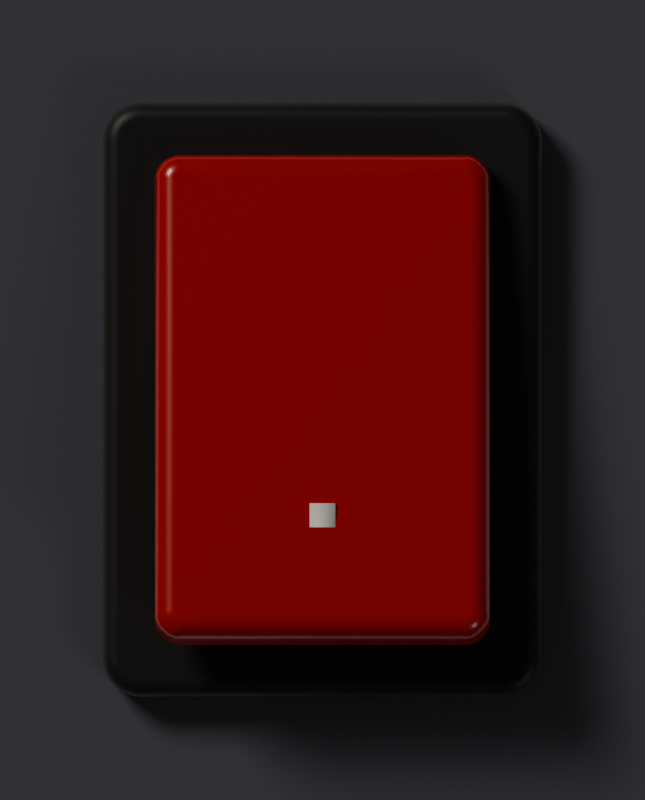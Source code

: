 # Source: rocker-off.blend  (saved by Blender 5.2.45; exported with 4.5.12 LTS)
import bpy
from mathutils import Matrix  # noqa: F401  (used for matrix-valued properties, if any)

bpy.ops.wm.read_factory_settings(use_empty=True)
scene = bpy.context.scene
scene.name = 'Scene'

# ---- materials (node trees are filled in below, after node groups)
mat_bz = bpy.data.materials.new('bz')
mat_r = bpy.data.materials.new('r')
mat_w = bpy.data.materials.new('w')

# ---- material node trees
mat_bz.use_nodes = True; mat_bz.node_tree.nodes.clear()
_N = mat_bz.node_tree.nodes; _L = mat_bz.node_tree.links
n0 = _N.new('ShaderNodeBsdfPrincipled'); n0.name = 'Principled BSDF'; n0.location = (-200, 100)
n0.inputs[0].default_value = (0.02, 0.02, 0.02, 1.0)
n0.inputs[10].default_value = 0.005
n1 = _N.new('ShaderNodeOutputMaterial'); n1.name = 'Material Output'; n1.location = (200, 100)
_L.new(n0.outputs[0], n1.inputs[0])
n1.is_active_output = True
mat_r.use_nodes = True; mat_r.node_tree.nodes.clear()
_N = mat_r.node_tree.nodes; _L = mat_r.node_tree.links
n0 = _N.new('ShaderNodeBsdfPrincipled'); n0.name = 'Principled BSDF'; n0.location = (-200, 100)
n0.inputs[0].default_value = (0.55, 0.02, 0.015, 1.0)
n0.inputs[2].default_value = 0.3
n0.inputs[10].default_value = 0.005
n0.inputs[19].default_value = 0.4
n1 = _N.new('ShaderNodeOutputMaterial'); n1.name = 'Material Output'; n1.location = (200, 100)
_L.new(n0.outputs[0], n1.inputs[0])
n1.is_active_output = True
mat_w.use_nodes = True; mat_w.node_tree.nodes.clear()
_N = mat_w.node_tree.nodes; _L = mat_w.node_tree.links
n0 = _N.new('ShaderNodeBsdfPrincipled'); n0.name = 'Principled BSDF'; n0.location = (-200, 100)
n0.inputs[0].default_value = (0.9, 0.88, 0.82, 1.0)
n0.inputs[10].default_value = 0.005
n1 = _N.new('ShaderNodeOutputMaterial'); n1.name = 'Material Output'; n1.location = (200, 100)
_L.new(n0.outputs[0], n1.inputs[0])
n1.is_active_output = True

# ---- world
world_w = bpy.data.worlds.new('W'); scene.world = world_w
world_w.use_nodes = True; world_w.node_tree.nodes.clear()
_N = world_w.node_tree.nodes; _L = world_w.node_tree.links
n0 = _N.new('ShaderNodeBackground'); n0.name = 'Background'; n0.location = (-200, 100)
n0.inputs[0].default_value = (0.05, 0.05, 0.055, 1.0)
n1 = _N.new('ShaderNodeOutputWorld'); n1.name = 'World Output'; n1.location = (200, 100)
_L.new(n0.outputs[0], n1.inputs[0])
n1.is_active_output = True

# ---- cameras
cam_camera = bpy.data.cameras.new('Camera')
cam_camera.type = 'ORTHO'
cam_camera.clip_end = 100.0
cam_camera.ortho_scale = 0.62

# ---- lights
light_area = bpy.data.lights.new('Area', 'AREA')
light_area.color = (1.0, 0.95, 0.88)
light_area.energy = 700.0
light_area.size = 4.0
light_area.size_y = 1.0
light_area_001 = bpy.data.lights.new('Area.001', 'AREA')
light_area_001.color = (0.92, 0.95, 1.0)
light_area_001.energy = 90.0
light_area_001.size = 3.0
light_area_001.size_y = 1.0

# ---- meshes
me_cube = bpy.data.meshes.new('Cube')
me_cube.from_pydata([(-0.14, -0.23, -0.02), (-0.17, -0.2, -0.02), (-0.1447, -0.2296, -0.02), (-0.1493, -0.2285, -0.02), (-0.1536, -0.2267, -0.02), (-0.1576, -0.2243, -0.02), (-0.1612, -0.2212, -0.02), (-0.1643, -0.2176, -0.02), (-0.1667, -0.2136, -0.02), (-0.1685, -0.2093, -0.02), (-0.1696, -0.2047, -0.02), (-0.17, -0.2, 0.02), (-0.14, -0.23, 0.02), (-0.1696, -0.2047, 0.02), (-0.1685, -0.2093, 0.02), (-0.1667, -0.2136, 0.02), (-0.1643, -0.2176, 0.02), (-0.1612, -0.2212, 0.02), (-0.1576, -0.2243, 0.02), (-0.1536, -0.2267, 0.02), (-0.1493, -0.2285, 0.02), (-0.1447, -0.2296, 0.02), (-0.17, 0.2, -0.02), (-0.14, 0.23, -0.02), (-0.1696, 0.2047, -0.02), (-0.1685, 0.2093, -0.02), (-0.1667, 0.2136, -0.02), (-0.1643, 0.2176, -0.02), (-0.1612, 0.2212, -0.02), (-0.1576, 0.2243, -0.02), (-0.1536, 0.2267, -0.02), (-0.1493, 0.2285, -0.02), (-0.1447, 0.2296, -0.02), (-0.14, 0.23, 0.02), (-0.17, 0.2, 0.02), (-0.1447, 0.2296, 0.02), (-0.1493, 0.2285, 0.02), (-0.1536, 0.2267, 0.02), (-0.1576, 0.2243, 0.02), (-0.1612, 0.2212, 0.02), (-0.1643, 0.2176, 0.02), (-0.1667, 0.2136, 0.02), (-0.1685, 0.2093, 0.02), (-0.1696, 0.2047, 0.02), (0.17, -0.2, -0.02), (0.14, -0.23, -0.02), (0.1696, -0.2047, -0.02), (0.1685, -0.2093, -0.02), (0.1667, -0.2136, -0.02), (0.1643, -0.2176, -0.02), (0.1612, -0.2212, -0.02), (0.1576, -0.2243, -0.02), (0.1536, -0.2267, -0.02), (0.1493, -0.2285, -0.02), (0.1447, -0.2296, -0.02), (0.14, -0.23, 0.02), (0.17, -0.2, 0.02), (0.1447, -0.2296, 0.02), (0.1493, -0.2285, 0.02), (0.1536, -0.2267, 0.02), (0.1576, -0.2243, 0.02), (0.1612, -0.2212, 0.02), (0.1643, -0.2176, 0.02), (0.1667, -0.2136, 0.02), (0.1685, -0.2093, 0.02), (0.1696, -0.2047, 0.02), (0.14, 0.23, -0.02), (0.17, 0.2, -0.02), (0.1447, 0.2296, -0.02), (0.1493, 0.2285, -0.02), (0.1536, 0.2267, -0.02), (0.1576, 0.2243, -0.02), (0.1612, 0.2212, -0.02), (0.1643, 0.2176, -0.02), (0.1667, 0.2136, -0.02), (0.1685, 0.2093, -0.02), (0.1696, 0.2047, -0.02), (0.17, 0.2, 0.02), (0.14, 0.23, 0.02), (0.1696, 0.2047, 0.02), (0.1685, 0.2093, 0.02), (0.1667, 0.2136, 0.02), (0.1643, 0.2176, 0.02), (0.1612, 0.2212, 0.02), (0.1576, 0.2243, 0.02), (0.1536, 0.2267, 0.02), (0.1493, 0.2285, 0.02), (0.1447, 0.2296, 0.02)], [], [(0, 12, 21, 2), (2, 21, 20, 3), (3, 20, 19, 4), (4, 19, 18, 5), (5, 18, 17, 6), (6, 17, 16, 7), (7, 16, 15, 8), (8, 15, 14, 9), (9, 14, 13, 10), (10, 13, 11, 1), (33, 23, 32, 35), (35, 32, 31, 36), (36, 31, 30, 37), (37, 30, 29, 38), (38, 29, 28, 39), (39, 28, 27, 40), (40, 27, 26, 41), (41, 26, 25, 42), (42, 25, 24, 43), (43, 24, 22, 34), (77, 67, 76, 79), (79, 76, 75, 80), (80, 75, 74, 81), (81, 74, 73, 82), (82, 73, 72, 83), (83, 72, 71, 84), (84, 71, 70, 85), (85, 70, 69, 86), (86, 69, 68, 87), (87, 68, 66, 78), (55, 45, 54, 57), (57, 54, 53, 58), (58, 53, 52, 59), (59, 52, 51, 60), (60, 51, 50, 61), (61, 50, 49, 62), (62, 49, 48, 63), (63, 48, 47, 64), (64, 47, 46, 65), (65, 46, 44, 56), (22, 24, 25, 26, 27, 28, 29, 30, 31, 32, 23, 66, 68, 69, 70, 71, 72, 73, 74, 75, 76, 67, 44, 46, 47, 48, 49, 50, 51, 52, 53, 54, 45, 0, 2, 3, 4, 5, 6, 7, 8, 9, 10, 1), (1, 11, 34, 22), (45, 55, 12, 0), (77, 79, 80, 81, 82, 83, 84, 85, 86, 87, 78, 33, 35, 36, 37, 38, 39, 40, 41, 42, 43, 34, 11, 13, 14, 15, 16, 17, 18, 19, 20, 21, 12, 55, 57, 58, 59, 60, 61, 62, 63, 64, 65, 56), (23, 33, 78, 66), (67, 77, 56, 44)])
me_cube.polygons.foreach_set('use_smooth', [True] * 46)
_k = set([(0, 2), (0, 45), (1, 10), (1, 22), (2, 3), (3, 4), (4, 5), (5, 6), (6, 7), (7, 8), (8, 9), (9, 10), (11, 13), (11, 34), (12, 21), (12, 55), (13, 14), (14, 15), (15, 16), (16, 17), (17, 18), (18, 19), (19, 20), (20, 21), (22, 24), (23, 32), (23, 66), (24, 25), (25, 26), (26, 27), (27, 28), (28, 29), (29, 30), (30, 31), (31, 32), (33, 35), (33, 78), (34, 43), (35, 36), (36, 37), (37, 38), (38, 39), (39, 40), (40, 41), (41, 42), (42, 43), (44, 46), (44, 67), (45, 54), (46, 47), (47, 48), (48, 49), (49, 50), (50, 51), (51, 52), (52, 53), (53, 54), (55, 57), (56, 65), (56, 77), (57, 58), (58, 59), (59, 60), (60, 61), (61, 62), (62, 63), (63, 64), (64, 65), (66, 68), (67, 76), (68, 69), (69, 70), (70, 71), (71, 72), (72, 73), (73, 74), (74, 75), (75, 76), (77, 79), (78, 87), (79, 80), (80, 81), (81, 82), (82, 83), (83, 84), (84, 85), (85, 86), (86, 87)])
me_cube.attributes.new('sharp_edge', 'BOOLEAN', 'EDGE').data.foreach_set('value', [ (min(e.vertices), max(e.vertices)) in _k for e in me_cube.edges])
_uv = me_cube.uv_layers.new(name='UVMap')
_uv.uv.foreach_set('vector', [0.375, 0.9779, 0.625, 0.9779, 0.625, 0.9814, 0.375, 0.9814, 0.375, 0.9814, 0.625, 0.9814, 0.625, 0.9848, 0.375, 0.9848, 0.375, 0.9848, 0.625, 0.9848, 0.625, 0.988, 0.375, 0.988, 0.375, 0.988, 0.625, 0.988, 0.625, 0.9909, 0.375, 0.9909, 0.375, 0.9909, 0.625, 0.9909, 0.625, 1.0, 0.375, 1.0, 0.375, 0.0, 0.625, 0.0, 0.625, 0.006721, 0.375, 0.006721, 0.375, 0.006721, 0.625, 0.006721, 0.625, 0.008902, 0.375, 0.008902, 0.375, 0.008902, 0.625, 0.008902, 0.625, 0.01127, 0.375, 0.01127, 0.375, 0.01127, 0.625, 0.01127, 0.625, 0.01375, 0.375, 0.01375, 0.375, 0.01375, 0.625, 0.01375, 0.625, 0.0163, 0.375, 0.0163, 0.625, 0.2721, 0.375, 0.2721, 0.375, 0.2686, 0.625, 0.2686, 0.625, 0.2686, 0.375, 0.2686, 0.375, 0.2652, 0.625, 0.2652, 0.625, 0.2652, 0.375, 0.2652, 0.375, 0.262, 0.625, 0.262, 0.625, 0.262, 0.375, 0.262, 0.375, 0.2591, 0.625, 0.2591, 0.625, 0.2591, 0.375, 0.2591, 0.375, 0.25, 0.625, 0.25, 0.625, 0.25, 0.375, 0.25, 0.375, 0.2433, 0.625, 0.2433, 0.625, 0.2433, 0.375, 0.2433, 0.375, 0.2411, 0.625, 0.2411, 0.625, 0.2411, 0.375, 0.2411, 0.375, 0.2387, 0.625, 0.2387, 0.625, 0.2387, 0.375, 0.2387, 0.375, 0.2362, 0.625, 0.2362, 0.625, 0.2362, 0.375, 0.2362, 0.375, 0.2337, 0.625, 0.2337, 0.625, 0.5163, 0.375, 0.5163, 0.3749, 0.5138, 0.6251, 0.5138, 0.6251, 0.5138, 0.3749, 0.5138, 0.3746, 0.5113, 0.6254, 0.5113, 0.6254, 0.5113, 0.3746, 0.5113, 0.3742, 0.5089, 0.6258, 0.5089, 0.6258, 0.5089, 0.3742, 0.5089, 0.3736, 0.5067, 0.6264, 0.5067, 0.6264, 0.5067, 0.3736, 0.5067, 0.3728, 0.5016, 0.6272, 0.5016, 0.6272, 0.5016, 0.3728, 0.5016, 0.372, 0.495, 0.628, 0.495, 0.628, 0.495, 0.372, 0.495, 0.371, 0.4926, 0.629, 0.4926, 0.629, 0.4926, 0.371, 0.4926, 0.3699, 0.4901, 0.6301, 0.4901, 0.6301, 0.4901, 0.3699, 0.4901, 0.3688, 0.4877, 0.6312, 0.4877, 0.6312, 0.4877, 0.3688, 0.4877, 0.3676, 0.4853, 0.6324, 0.4853, 0.6324, 0.7647, 0.3676, 0.7647, 0.3688, 0.7623, 0.6312, 0.7623, 0.6312, 0.7623, 0.3688, 0.7623, 0.3699, 0.7599, 0.6301, 0.7599, 0.6301, 0.7599, 0.3699, 0.7599, 0.371, 0.7574, 0.629, 0.7574, 0.629, 0.7574, 0.371, 0.7574, 0.372, 0.755, 0.628, 0.755, 0.628, 0.755, 0.372, 0.755, 0.3728, 0.7484, 0.6272, 0.7484, 0.6272, 0.7484, 0.3728, 0.7484, 0.3736, 0.7433, 0.6264, 0.7433, 0.6264, 0.7433, 0.3736, 0.7433, 0.3742, 0.7411, 0.6258, 0.7411, 0.6258, 0.7411, 0.3742, 0.7411, 0.3746, 0.7387, 0.6254, 0.7387, 0.6254, 0.7387, 0.3746, 0.7387, 0.3749, 0.7362, 0.6251, 0.7362, 0.6251, 0.7362, 0.3749, 0.7362, 0.375, 0.7337, 0.625, 0.7337, 0.125, 0.5163, 0.1253, 0.5138, 0.1261, 0.5113, 0.1274, 0.5089, 0.1292, 0.5067, 0.1315, 0.5048, 0.1341, 0.5031, 0.137, 0.5018, 0.1402, 0.5008, 0.1436, 0.5002, 0.1471, 0.5, 0.3676, 0.4853, 0.3688, 0.4877, 0.3699, 0.4901, 0.371, 0.4926, 0.372, 0.495, 0.3728, 0.5016, 0.3736, 0.5067, 0.3742, 0.5089, 0.3746, 0.5113, 0.3749, 0.5138, 0.375, 0.5163, 0.375, 0.7337, 0.3749, 0.7362, 0.3746, 0.7387, 0.3742, 0.7411, 0.3736, 0.7433, 0.3728, 0.7484, 0.372, 0.755, 0.371, 0.7574, 0.3699, 0.7599, 0.3688, 0.7623, 0.3676, 0.7647, 0.1471, 0.75, 0.1436, 0.7498, 0.1402, 0.7492, 0.137, 0.7482, 0.1341, 0.7469, 0.1315, 0.7452, 0.1292, 0.7433, 0.1274, 0.7411, 0.1261, 0.7387, 0.1253, 0.7362, 0.125, 0.7337, 0.375, 0.0163, 0.625, 0.0163, 0.625, 0.2337, 0.375, 0.2337, 0.3676, 0.7647, 0.6324, 0.7647, 0.625, 0.9779, 0.375, 0.9779, 0.625, 0.5163, 0.6251, 0.5138, 0.6254, 0.5113, 0.6258, 0.5089, 0.6264, 0.5067, 0.6272, 0.5016, 0.628, 0.495, 0.629, 0.4926, 0.6301, 0.4901, 0.6312, 0.4877, 0.6324, 0.4853, 0.8529, 0.5, 0.8564, 0.5002, 0.8598, 0.5008, 0.863, 0.5018, 0.8659, 0.5031, 0.8685, 0.5048, 0.8708, 0.5067, 0.8726, 0.5089, 0.8739, 0.5113, 0.8747, 0.5138, 0.875, 0.5163, 0.875, 0.7337, 0.8747, 0.7362, 0.8739, 0.7387, 0.8726, 0.7411, 0.8708, 0.7433, 0.8685, 0.7452, 0.8659, 0.7469, 0.863, 0.7482, 0.8598, 0.7492, 0.8564, 0.7498, 0.8529, 0.75, 0.6324, 0.7647, 0.6312, 0.7623, 0.6301, 0.7599, 0.629, 0.7574, 0.628, 0.755, 0.6272, 0.7484, 0.6264, 0.7433, 0.6258, 0.7411, 0.6254, 0.7387, 0.6251, 0.7362, 0.625, 0.7337, 0.375, 0.2721, 0.625, 0.2721, 0.6324, 0.4853, 0.3676, 0.4853, 0.375, 0.5163, 0.625, 0.5163, 0.625, 0.7337, 0.375, 0.7337])
me_cube.materials.append(mat_bz)
me_cube.update()
me_cube_001 = bpy.data.meshes.new('Cube.001')
me_cube_001.from_pydata([(-0.11, -0.19, -0.03), (-0.13, -0.17, -0.03), (-0.1131, -0.1898, -0.03), (-0.1162, -0.189, -0.03), (-0.1191, -0.1878, -0.03), (-0.1218, -0.1862, -0.03), (-0.1241, -0.1841, -0.03), (-0.1262, -0.1818, -0.03), (-0.1278, -0.1791, -0.03), (-0.129, -0.1762, -0.03), (-0.1298, -0.1731, -0.03), (-0.13, -0.17, 0.03), (-0.11, -0.19, 0.03), (-0.1298, -0.1731, 0.03), (-0.129, -0.1762, 0.03), (-0.1278, -0.1791, 0.03), (-0.1262, -0.1818, 0.03), (-0.1241, -0.1841, 0.03), (-0.1218, -0.1862, 0.03), (-0.1191, -0.1878, 0.03), (-0.1162, -0.189, 0.03), (-0.1131, -0.1898, 0.03), (-0.13, 0.17, -0.03), (-0.11, 0.19, -0.03), (-0.1298, 0.1731, -0.03), (-0.129, 0.1762, -0.03), (-0.1278, 0.1791, -0.03), (-0.1262, 0.1818, -0.03), (-0.1241, 0.1841, -0.03), (-0.1218, 0.1862, -0.03), (-0.1191, 0.1878, -0.03), (-0.1162, 0.189, -0.03), (-0.1131, 0.1898, -0.03), (-0.11, 0.19, 0.03), (-0.13, 0.17, 0.03), (-0.1131, 0.1898, 0.03), (-0.1162, 0.189, 0.03), (-0.1191, 0.1878, 0.03), (-0.1218, 0.1862, 0.03), (-0.1241, 0.1841, 0.03), (-0.1262, 0.1818, 0.03), (-0.1278, 0.1791, 0.03), (-0.129, 0.1762, 0.03), (-0.1298, 0.1731, 0.03), (0.13, -0.17, -0.03), (0.11, -0.19, -0.03), (0.1298, -0.1731, -0.03), (0.129, -0.1762, -0.03), (0.1278, -0.1791, -0.03), (0.1262, -0.1818, -0.03), (0.1241, -0.1841, -0.03), (0.1218, -0.1862, -0.03), (0.1191, -0.1878, -0.03), (0.1162, -0.189, -0.03), (0.1131, -0.1898, -0.03), (0.11, -0.19, 0.03), (0.13, -0.17, 0.03), (0.1131, -0.1898, 0.03), (0.1162, -0.189, 0.03), (0.1191, -0.1878, 0.03), (0.1218, -0.1862, 0.03), (0.1241, -0.1841, 0.03), (0.1262, -0.1818, 0.03), (0.1278, -0.1791, 0.03), (0.129, -0.1762, 0.03), (0.1298, -0.1731, 0.03), (0.11, 0.19, -0.03), (0.13, 0.17, -0.03), (0.1131, 0.1898, -0.03), (0.1162, 0.189, -0.03), (0.1191, 0.1878, -0.03), (0.1218, 0.1862, -0.03), (0.1241, 0.1841, -0.03), (0.1262, 0.1818, -0.03), (0.1278, 0.1791, -0.03), (0.129, 0.1762, -0.03), (0.1298, 0.1731, -0.03), (0.13, 0.17, 0.03), (0.11, 0.19, 0.03), (0.1298, 0.1731, 0.03), (0.129, 0.1762, 0.03), (0.1278, 0.1791, 0.03), (0.1262, 0.1818, 0.03), (0.1241, 0.1841, 0.03), (0.1218, 0.1862, 0.03), (0.1191, 0.1878, 0.03), (0.1162, 0.189, 0.03), (0.1131, 0.1898, 0.03)], [], [(0, 12, 21, 2), (2, 21, 20, 3), (3, 20, 19, 4), (4, 19, 18, 5), (5, 18, 17, 6), (6, 17, 16, 7), (7, 16, 15, 8), (8, 15, 14, 9), (9, 14, 13, 10), (10, 13, 11, 1), (33, 23, 32, 35), (35, 32, 31, 36), (36, 31, 30, 37), (37, 30, 29, 38), (38, 29, 28, 39), (39, 28, 27, 40), (40, 27, 26, 41), (41, 26, 25, 42), (42, 25, 24, 43), (43, 24, 22, 34), (77, 67, 76, 79), (79, 76, 75, 80), (80, 75, 74, 81), (81, 74, 73, 82), (82, 73, 72, 83), (83, 72, 71, 84), (84, 71, 70, 85), (85, 70, 69, 86), (86, 69, 68, 87), (87, 68, 66, 78), (55, 45, 54, 57), (57, 54, 53, 58), (58, 53, 52, 59), (59, 52, 51, 60), (60, 51, 50, 61), (61, 50, 49, 62), (62, 49, 48, 63), (63, 48, 47, 64), (64, 47, 46, 65), (65, 46, 44, 56), (22, 24, 25, 26, 27, 28, 29, 30, 31, 32, 23, 66, 68, 69, 70, 71, 72, 73, 74, 75, 76, 67, 44, 46, 47, 48, 49, 50, 51, 52, 53, 54, 45, 0, 2, 3, 4, 5, 6, 7, 8, 9, 10, 1), (1, 11, 34, 22), (45, 55, 12, 0), (77, 79, 80, 81, 82, 83, 84, 85, 86, 87, 78, 33, 35, 36, 37, 38, 39, 40, 41, 42, 43, 34, 11, 13, 14, 15, 16, 17, 18, 19, 20, 21, 12, 55, 57, 58, 59, 60, 61, 62, 63, 64, 65, 56), (23, 33, 78, 66), (67, 77, 56, 44)])
me_cube_001.polygons.foreach_set('use_smooth', [True] * 46)
_k = set([(0, 2), (0, 45), (1, 10), (1, 22), (2, 3), (3, 4), (4, 5), (5, 6), (6, 7), (7, 8), (8, 9), (9, 10), (11, 13), (11, 34), (12, 21), (12, 55), (13, 14), (14, 15), (15, 16), (16, 17), (17, 18), (18, 19), (19, 20), (20, 21), (22, 24), (23, 32), (23, 66), (24, 25), (25, 26), (26, 27), (27, 28), (28, 29), (29, 30), (30, 31), (31, 32), (33, 35), (33, 78), (34, 43), (35, 36), (36, 37), (37, 38), (38, 39), (39, 40), (40, 41), (41, 42), (42, 43), (44, 46), (44, 67), (45, 54), (46, 47), (47, 48), (48, 49), (49, 50), (50, 51), (51, 52), (52, 53), (53, 54), (55, 57), (56, 65), (56, 77), (57, 58), (58, 59), (59, 60), (60, 61), (61, 62), (62, 63), (63, 64), (64, 65), (66, 68), (67, 76), (68, 69), (69, 70), (70, 71), (71, 72), (72, 73), (73, 74), (74, 75), (75, 76), (77, 79), (78, 87), (79, 80), (80, 81), (81, 82), (82, 83), (83, 84), (84, 85), (85, 86), (86, 87)])
me_cube_001.attributes.new('sharp_edge', 'BOOLEAN', 'EDGE').data.foreach_set('value', [ (min(e.vertices), max(e.vertices)) in _k for e in me_cube_001.edges])
_uv = me_cube_001.uv_layers.new(name='UVMap')
_uv.uv.foreach_set('vector', [0.375, 0.9808, 0.625, 0.9808, 0.625, 0.9838, 0.375, 0.9838, 0.375, 0.9838, 0.625, 0.9838, 0.625, 0.9867, 0.375, 0.9867, 0.375, 0.9867, 0.625, 0.9867, 0.625, 0.9895, 0.375, 0.9895, 0.375, 0.9895, 0.625, 0.9895, 0.625, 0.9921, 0.375, 0.9921, 0.375, 0.9921, 0.625, 0.9921, 0.625, 1.0, 0.375, 1.0, 0.375, 0.0, 0.625, 0.0, 0.625, 0.005424, 0.375, 0.005424, 0.375, 0.005424, 0.625, 0.005424, 0.625, 0.007184, 0.375, 0.007184, 0.375, 0.007184, 0.625, 0.007184, 0.625, 0.009092, 0.375, 0.009092, 0.375, 0.009092, 0.625, 0.009092, 0.625, 0.0111, 0.375, 0.0111, 0.375, 0.0111, 0.625, 0.0111, 0.625, 0.01316, 0.375, 0.01316, 0.625, 0.2692, 0.375, 0.2692, 0.375, 0.2662, 0.625, 0.2662, 0.625, 0.2662, 0.375, 0.2662, 0.375, 0.2633, 0.625, 0.2633, 0.625, 0.2633, 0.375, 0.2633, 0.375, 0.2605, 0.625, 0.2605, 0.625, 0.2605, 0.375, 0.2605, 0.375, 0.2579, 0.625, 0.2579, 0.625, 0.2579, 0.375, 0.2579, 0.375, 0.25, 0.625, 0.25, 0.625, 0.25, 0.375, 0.25, 0.375, 0.2446, 0.625, 0.2446, 0.625, 0.2446, 0.375, 0.2446, 0.375, 0.2428, 0.625, 0.2428, 0.625, 0.2428, 0.375, 0.2428, 0.375, 0.2409, 0.625, 0.2409, 0.625, 0.2409, 0.375, 0.2409, 0.375, 0.2389, 0.625, 0.2389, 0.625, 0.2389, 0.375, 0.2389, 0.375, 0.2368, 0.625, 0.2368, 0.625, 0.5132, 0.375, 0.5132, 0.3749, 0.5111, 0.6251, 0.5111, 0.6251, 0.5111, 0.3749, 0.5111, 0.3747, 0.5091, 0.6253, 0.5091, 0.6253, 0.5091, 0.3747, 0.5091, 0.3743, 0.5072, 0.6257, 0.5072, 0.6257, 0.5072, 0.3743, 0.5072, 0.3738, 0.5054, 0.6262, 0.5054, 0.6262, 0.5054, 0.3738, 0.5054, 0.3731, 0.5013, 0.6269, 0.5013, 0.6269, 0.5013, 0.3731, 0.5013, 0.3724, 0.4956, 0.6276, 0.4956, 0.6276, 0.4956, 0.3724, 0.4956, 0.3715, 0.4935, 0.6285, 0.4935, 0.6285, 0.4935, 0.3715, 0.4935, 0.3706, 0.4914, 0.6294, 0.4914, 0.6294, 0.4914, 0.3706, 0.4914, 0.3696, 0.4892, 0.6304, 0.4892, 0.6304, 0.4892, 0.3696, 0.4892, 0.3686, 0.4872, 0.6314, 0.4872, 0.6314, 0.7628, 0.3686, 0.7628, 0.3696, 0.7608, 0.6304, 0.7608, 0.6304, 0.7608, 0.3696, 0.7608, 0.3706, 0.7586, 0.6294, 0.7586, 0.6294, 0.7586, 0.3706, 0.7586, 0.3715, 0.7565, 0.6285, 0.7565, 0.6285, 0.7565, 0.3715, 0.7565, 0.3724, 0.7544, 0.6276, 0.7544, 0.6276, 0.7544, 0.3724, 0.7544, 0.3731, 0.7487, 0.6269, 0.7487, 0.6269, 0.7487, 0.3731, 0.7487, 0.3738, 0.7446, 0.6262, 0.7446, 0.6262, 0.7446, 0.3738, 0.7446, 0.3743, 0.7428, 0.6257, 0.7428, 0.6257, 0.7428, 0.3743, 0.7428, 0.3747, 0.7409, 0.6253, 0.7409, 0.6253, 0.7409, 0.3747, 0.7409, 0.3749, 0.7389, 0.6251, 0.7389, 0.6251, 0.7389, 0.3749, 0.7389, 0.375, 0.7368, 0.625, 0.7368, 0.125, 0.5132, 0.1252, 0.5111, 0.1259, 0.5091, 0.1271, 0.5072, 0.1287, 0.5054, 0.1306, 0.5039, 0.1329, 0.5025, 0.1355, 0.5014, 0.1383, 0.5006, 0.1412, 0.5002, 0.1442, 0.5, 0.3686, 0.4872, 0.3696, 0.4892, 0.3706, 0.4914, 0.3715, 0.4935, 0.3724, 0.4956, 0.3731, 0.5013, 0.3738, 0.5054, 0.3743, 0.5072, 0.3747, 0.5091, 0.3749, 0.5111, 0.375, 0.5132, 0.375, 0.7368, 0.3749, 0.7389, 0.3747, 0.7409, 0.3743, 0.7428, 0.3738, 0.7446, 0.3731, 0.7487, 0.3724, 0.7544, 0.3715, 0.7565, 0.3706, 0.7586, 0.3696, 0.7608, 0.3686, 0.7628, 0.1442, 0.75, 0.1412, 0.7498, 0.1383, 0.7494, 0.1355, 0.7486, 0.1329, 0.7475, 0.1306, 0.7461, 0.1287, 0.7446, 0.1271, 0.7428, 0.1259, 0.7409, 0.1252, 0.7389, 0.125, 0.7368, 0.375, 0.01316, 0.625, 0.01316, 0.625, 0.2368, 0.375, 0.2368, 0.3686, 0.7628, 0.6314, 0.7628, 0.625, 0.9808, 0.375, 0.9808, 0.625, 0.5132, 0.6251, 0.5111, 0.6253, 0.5091, 0.6257, 0.5072, 0.6262, 0.5054, 0.6269, 0.5013, 0.6276, 0.4956, 0.6285, 0.4935, 0.6294, 0.4914, 0.6304, 0.4892, 0.6314, 0.4872, 0.8558, 0.5, 0.8588, 0.5002, 0.8617, 0.5006, 0.8645, 0.5014, 0.8671, 0.5025, 0.8694, 0.5039, 0.8713, 0.5054, 0.8729, 0.5072, 0.8741, 0.5091, 0.8748, 0.5111, 0.875, 0.5132, 0.875, 0.7368, 0.8748, 0.7389, 0.8741, 0.7409, 0.8729, 0.7428, 0.8713, 0.7446, 0.8694, 0.7461, 0.8671, 0.7475, 0.8645, 0.7486, 0.8617, 0.7494, 0.8588, 0.7498, 0.8558, 0.75, 0.6314, 0.7628, 0.6304, 0.7608, 0.6294, 0.7586, 0.6285, 0.7565, 0.6276, 0.7544, 0.6269, 0.7487, 0.6262, 0.7446, 0.6257, 0.7428, 0.6253, 0.7409, 0.6251, 0.7389, 0.625, 0.7368, 0.375, 0.2692, 0.625, 0.2692, 0.6314, 0.4872, 0.3686, 0.4872, 0.375, 0.5132, 0.625, 0.5132, 0.625, 0.7368, 0.375, 0.7368])
me_cube_001.materials.append(mat_r)
me_cube_001.update()
me_cube_002 = bpy.data.meshes.new('Cube.002')
me_cube_002.from_pydata([(-0.01, -0.035, -0.0105), (-0.01, -0.035, 0.0105), (-0.01, 0.035, -0.0105), (-0.01, 0.035, 0.0105), (0.01, -0.035, -0.0105), (0.01, -0.035, 0.0105), (0.01, 0.035, -0.0105), (0.01, 0.035, 0.0105)], [], [(0, 1, 3, 2), (2, 3, 7, 6), (6, 7, 5, 4), (4, 5, 1, 0), (2, 6, 4, 0), (7, 3, 1, 5)])
me_cube_002.polygons.foreach_set('use_smooth', [True] * 6)
_k = set([(0, 1), (0, 2), (0, 4), (1, 3), (1, 5), (2, 3), (2, 6), (3, 7), (4, 5), (4, 6), (5, 7), (6, 7)])
me_cube_002.attributes.new('sharp_edge', 'BOOLEAN', 'EDGE').data.foreach_set('value', [ (min(e.vertices), max(e.vertices)) in _k for e in me_cube_002.edges])
_uv = me_cube_002.uv_layers.new(name='UVMap')
_uv.uv.foreach_set('vector', [0.375, 0.0, 0.625, 0.0, 0.625, 0.25, 0.375, 0.25, 0.375, 0.25, 0.625, 0.25, 0.625, 0.5, 0.375, 0.5, 0.375, 0.5, 0.625, 0.5, 0.625, 0.75, 0.375, 0.75, 0.375, 0.75, 0.625, 0.75, 0.625, 1.0, 0.375, 1.0, 0.125, 0.5, 0.375, 0.5, 0.375, 0.75, 0.125, 0.75, 0.625, 0.5, 0.875, 0.5, 0.875, 0.75, 0.625, 0.75])
me_cube_002.materials.append(mat_w)
me_cube_002.update()
me_plane = bpy.data.meshes.new('Plane')
me_plane.from_pydata([(-0.5, -0.5, 0.0), (0.5, -0.5, 0.0), (-0.5, 0.5, 0.0), (0.5, 0.5, 0.0)], [], [(0, 1, 3, 2)])
_uv = me_plane.uv_layers.new(name='UVMap')
_uv.uv.foreach_set('vector', [0.0, 0.0, 1.0, 0.0, 1.0, 1.0, 0.0, 1.0])
me_plane.update()

# ---- objects
ob_bezel = bpy.data.objects.new('bezel', me_cube)
ob_rock = bpy.data.objects.new('rock', me_cube_001)
ob_i = bpy.data.objects.new('i', me_cube_002)
ob_plane = bpy.data.objects.new('Plane', me_plane)
ob_area = bpy.data.objects.new('Area', light_area)
ob_area_001 = bpy.data.objects.new('Area.001', light_area_001)
ob_camera = bpy.data.objects.new('Camera', cam_camera)

# ---- transforms, parenting, visibility, modifiers, constraints
ob_bezel.location = (0.25, -0.31, 0.02)
_m = ob_bezel.modifiers.new('bev', 'BEVEL')
_m.width = 0.012
_m.width_pct = 0.012
_m.segments = 4
_m.angle_limit = 1.047
_m.harden_normals = True
ob_rock.location = (0.25, -0.31, 0.07)
ob_rock.rotation_euler = (-0.1571, 0.0, 0.0)
_m = ob_rock.modifiers.new('bev', 'BEVEL')
_m.width = 0.016
_m.width_pct = 0.016
_m.segments = 4
_m.angle_limit = 1.047
_m.harden_normals = True
ob_i.location = (0.25, -0.425, 0.1055)
ob_plane.location = (0.25, -0.31, 0.0)
ob_plane.scale = (0.75, 0.93, 1.0)
ob_plane.is_shadow_catcher = True
ob_area.location = (-6.75, 6.69, 8.0)
ob_area.rotation_euler = (0.8911, -1.882e-08, -2.356)
ob_area_001.location = (6.25, -6.31, 6.0)
ob_area_001.rotation_euler = (0.9553, -6.959e-08, 0.7854)
ob_camera.location = (0.25, -0.31, 20.0)

# ---- collection membership
scene.collection.objects.link(ob_bezel)
scene.collection.objects.link(ob_rock)
scene.collection.objects.link(ob_i)
scene.collection.objects.link(ob_plane)
scene.collection.objects.link(ob_area)
scene.collection.objects.link(ob_area_001)
scene.collection.objects.link(ob_camera)

# ---- scene / render settings (as saved in the file)
scene.camera = ob_camera
scene.frame_start = 1; scene.frame_end = 250; scene.frame_set(1)
scene.render.engine = 'CYCLES'
scene.render.resolution_x = 100
scene.render.resolution_y = 124
scene.render.film_transparent = True
scene.render.bake_bias = 0.0
scene.render.bake_samples = 0
scene.render.compositor_device = 'GPU'
scene.cycles.samples = 64
scene.cycles.max_bounces = 6
scene.eevee.use_volume_custom_range = False
scene.eevee.fast_gi_thickness_near = 0.1
scene.eevee.fast_gi_thickness_far = 0.0
scene.eevee.ray_tracing_options.screen_trace_thickness = 0.1
scene.view_settings.look = 'AgX - Medium High Contrast'
bpy.context.view_layer.update()
